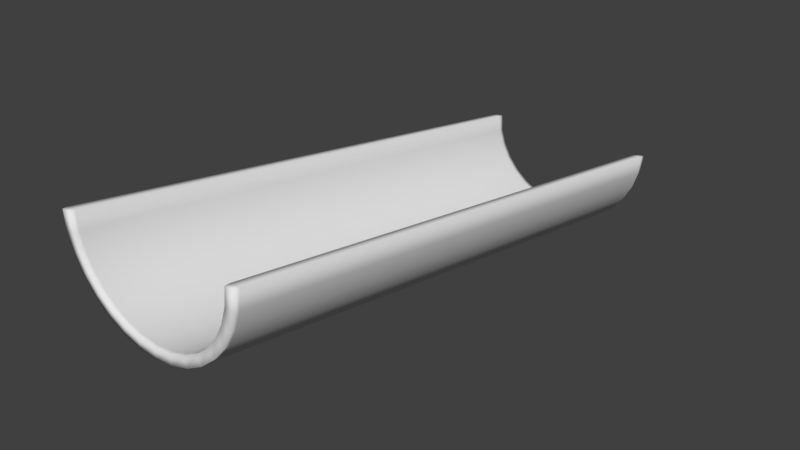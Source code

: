 # Source: track_simple_straight.blend  (saved by Blender 2.79.0; exported with 4.5.12 LTS)
import bpy
from mathutils import Matrix  # noqa: F401  (used for matrix-valued properties, if any)

bpy.ops.wm.read_factory_settings(use_empty=True)
scene = bpy.context.scene
scene.name = 'Scene'

# ---- collections
col_collection_1 = bpy.data.collections.new('Collection 1'); scene.collection.children.link(col_collection_1)

# ---- world
world_world = bpy.data.worlds.new('World'); scene.world = world_world
world_world.color = (0.05088, 0.05088, 0.05088)
world_world.use_sun_shadow = False
world_world.sun_shadow_jitter_overblur = 0.0
world_world.cycles.sampling_method = 'MANUAL'

# ---- meshes
me_circle = bpy.data.meshes.new('Circle')
me_circle.from_pydata([(0.01, 0.05, -1.0), (0.1856, 3.502e-07, -0.8827), (0.3544, 3.502e-07, -0.8315), (-0.5456, 0.05, -0.8315), (0.7583, 2.98e-07, -0.5), (-0.8215, 0.05, -0.5556), (0.91, 2.868e-07, -6.203e-07), (-0.9708, 0.05, -0.1951), (-0.99, 0.05, 2.095e-07), (0.3927, 3.576e-07, -0.9239), (-0.9139, 3.278e-07, -0.3827), (-0.8215, 2.98e-07, -0.5556), (-0.6971, 3.576e-07, -0.7071), (0.7171, 0.05, -0.7071), (0.5656, 0.05, -0.8315), (-0.5456, 3.576e-07, -0.8315), (0.2051, 0.05, -0.9808), (0.01, 0.05, -0.9), (-0.1656, 0.05, -0.8827), (0.6464, 3.502e-07, -0.6364), (0.51, 3.502e-07, -0.7483), (0.8927, 2.98e-07, -0.1756), (0.8415, 3.241e-07, -0.3444), (-0.8215, 0.05, -0.3444), (-0.8727, 0.05, -0.1756), (-0.89, 0.05, 1.846e-07), (0.91, 0.05, -6.165e-07), (-0.7383, 2.98e-07, -0.5), (-0.6264, 3.502e-07, -0.6364), (0.7583, 0.05, -0.5), (-0.3344, 3.502e-07, -0.8315), (-0.49, 3.502e-07, -0.7483), (0.3544, 0.05, -0.8315), (0.8415, 2.98e-07, -0.5556), (0.9339, 3.278e-07, -0.3827), (-0.1851, 0.05, -0.9808), (-0.3727, 0.05, -0.9239), (1.01, 2.868e-07, -6.845e-07), (-0.6971, 0.05, -0.7071), (0.9908, 2.98e-07, -0.1951), (-0.9139, 0.05, -0.3827), (-0.1851, 3.576e-07, -0.9808), (-0.3727, 3.576e-07, -0.9239), (1.01, 0.05, -6.806e-07), (0.9908, 0.05, -0.1951), (0.9339, 0.05, -0.3827), (0.8415, 0.05, -0.5556), (-0.89, 2.868e-07, 1.808e-07), (-0.8215, 3.241e-07, -0.3444), (0.3927, 0.05, -0.9239), (-0.8727, 2.98e-07, -0.1756), (0.01, 3.502e-07, -0.9), (-0.1656, 3.502e-07, -0.8827), (-0.3344, 0.05, -0.8315), (-0.49, 0.05, -0.7483), (-0.6264, 0.05, -0.6364), (-0.7383, 0.05, -0.5), (0.2051, 3.576e-07, -0.9808), (0.01, 3.576e-07, -1.0), (0.7171, 3.576e-07, -0.7071), (0.5656, 3.576e-07, -0.8315), (0.8927, 0.05, -0.1756), (0.8415, 0.05, -0.3444), (-0.9708, 2.98e-07, -0.1951), (0.6464, 0.05, -0.6364), (0.51, 0.05, -0.7483), (-0.99, 2.831e-07, 2.056e-07), (0.1856, 0.05, -0.8827), (2.824e-13, 5.95, -2.0), (-0.1951, 5.95, -1.981), (-0.3827, 5.95, -1.924), (-0.5556, 5.95, -1.831), (-0.7071, 5.95, -1.707), (-0.8315, 5.95, -1.556), (-0.9239, 5.95, -1.383), (-0.9808, 5.95, -1.195), (-1.0, 5.95, -1.0), (1.0, 5.95, -1.0), (0.9808, 5.95, -1.195), (0.9239, 5.95, -1.383), (0.8315, 5.95, -1.556), (0.7071, 5.95, -1.707), (0.5556, 5.95, -1.831), (0.3827, 5.95, -1.924), (0.1951, 5.95, -1.981), (-1.187e-08, 5.95, -1.9), (-0.1756, 5.95, -1.883), (-0.3444, 5.95, -1.831), (-0.5, 5.95, -1.748), (-0.6364, 5.95, -1.636), (-0.7483, 5.95, -1.5), (-0.8315, 5.95, -1.344), (-0.8827, 5.95, -1.176), (-0.9, 5.95, -1.0), (0.9, 5.95, -1.0), (0.8827, 5.95, -1.176), (0.8315, 5.95, -1.344), (0.7483, 5.95, -1.5), (0.6364, 5.95, -1.636), (0.5, 5.95, -1.748), (0.3444, 5.95, -1.831), (0.1756, 5.95, -1.883), (-0.1951, 6.0, -1.981), (2.824e-13, 6.0, -2.0), (-0.3827, 6.0, -1.924), (-0.5556, 6.0, -1.831), (-0.7071, 6.0, -1.707), (-0.8315, 6.0, -1.556), (-0.9239, 6.0, -1.383), (-0.9808, 6.0, -1.195), (-1.0, 6.0, -1.0), (0.9808, 6.0, -1.195), (1.0, 6.0, -1.0), (0.9239, 6.0, -1.383), (0.8315, 6.0, -1.556), (0.7071, 6.0, -1.707), (0.5556, 6.0, -1.831), (0.3827, 6.0, -1.924), (0.1951, 6.0, -1.981), (-0.1756, 6.0, -1.883), (-1.187e-08, 6.0, -1.9), (-0.3444, 6.0, -1.831), (-0.5, 6.0, -1.748), (-0.6364, 6.0, -1.636), (-0.7483, 6.0, -1.5), (-0.8315, 6.0, -1.344), (-0.8827, 6.0, -1.176), (-0.9, 6.0, -1.0), (0.8827, 6.0, -1.176), (0.9, 6.0, -1.0), (0.8315, 6.0, -1.344), (0.7483, 6.0, -1.5), (0.6364, 6.0, -1.636), (0.5, 6.0, -1.748), (0.3444, 6.0, -1.831), (0.1756, 6.0, -1.883)], [], [(45, 34, 33, 46), (46, 33, 59, 13), (44, 39, 34, 45), (40, 10, 63, 7), (43, 37, 39, 44), (5, 11, 10, 40), (18, 52, 51, 17), (56, 27, 28, 55), (38, 12, 11, 5), (16, 57, 58, 0), (17, 51, 1, 67), (55, 28, 31, 54), (3, 15, 12, 38), (67, 1, 2, 32), (54, 31, 30, 53), (36, 42, 15, 3), (14, 82, 81, 13), (61, 95, 96, 62), (13, 81, 80, 46), (26, 94, 95, 61), (46, 80, 79, 45), (24, 92, 93, 25), (45, 79, 78, 44), (23, 91, 92, 24), (44, 78, 77, 43), (56, 90, 91, 23), (8, 76, 75, 7), (55, 89, 90, 56), (7, 75, 74, 40), (54, 88, 89, 55), (40, 74, 73, 5), (53, 87, 88, 54), (8, 66, 47, 25), (32, 2, 20, 65), (0, 58, 41, 35), (13, 59, 60, 14), (64, 19, 4, 29), (29, 4, 22, 62), (65, 20, 19, 64), (61, 21, 6, 26), (35, 41, 42, 36), (25, 47, 50, 24), (23, 48, 27, 56), (24, 50, 48, 23), (26, 6, 37, 43), (53, 30, 52, 18), (7, 63, 66, 8), (62, 22, 21, 61), (49, 9, 57, 16), (14, 60, 9, 49), (9, 60, 20, 2), (15, 42, 30, 31), (60, 59, 19, 20), (42, 41, 52, 30), (59, 33, 4, 19), (41, 58, 51, 52), (33, 34, 22, 4), (34, 39, 21, 22), (39, 37, 6, 21), (66, 63, 50, 47), (63, 10, 48, 50), (10, 11, 27, 48), (58, 57, 1, 51), (11, 12, 28, 27), (57, 9, 2, 1), (12, 15, 31, 28), (78, 111, 112, 77), (90, 124, 125, 91), (76, 110, 109, 75), (89, 123, 124, 90), (75, 109, 108, 74), (88, 122, 123, 89), (74, 108, 107, 73), (87, 121, 122, 88), (101, 135, 120, 85), (73, 107, 106, 72), (86, 119, 121, 87), (100, 134, 135, 101), (72, 106, 105, 71), (85, 120, 119, 86), (99, 133, 134, 100), (71, 105, 104, 70), (62, 96, 97, 29), (49, 83, 82, 14), (25, 93, 76, 8), (35, 69, 68, 0), (29, 97, 98, 64), (16, 84, 83, 49), (43, 77, 94, 26), (36, 70, 69, 35), (64, 98, 99, 65), (0, 68, 84, 16), (3, 71, 70, 36), (65, 99, 100, 32), (17, 85, 86, 18), (38, 72, 71, 3), (32, 100, 101, 67), (18, 86, 87, 53), (5, 73, 72, 38), (67, 101, 85, 17), (106, 123, 122, 105), (118, 135, 134, 117), (107, 124, 123, 106), (103, 120, 135, 118), (108, 125, 124, 107), (109, 126, 125, 108), (110, 127, 126, 109), (111, 128, 129, 112), (113, 130, 128, 111), (114, 131, 130, 113), (102, 119, 120, 103), (115, 132, 131, 114), (104, 121, 119, 102), (116, 133, 132, 115), (105, 122, 121, 104), (117, 134, 133, 116), (91, 125, 126, 92), (79, 113, 111, 78), (92, 126, 127, 93), (80, 114, 113, 79), (94, 129, 128, 95), (81, 115, 114, 80), (95, 128, 130, 96), (82, 116, 115, 81), (96, 130, 131, 97), (83, 117, 116, 82), (93, 127, 110, 76), (69, 102, 103, 68), (97, 131, 132, 98), (84, 118, 117, 83), (77, 112, 129, 94), (70, 104, 102, 69), (98, 132, 133, 99), (68, 103, 118, 84)])
me_circle.polygons.foreach_set('use_smooth', [True] * 134)
me_circle.use_remesh_preserve_volume = False
me_circle.use_remesh_preserve_attributes = False
me_circle.use_mirror_vertex_groups = False
me_circle.update()

# ---- objects
ob_circle = bpy.data.objects.new('Circle', me_circle)

# ---- transforms, parenting, visibility, modifiers, constraints
ob_circle.location = (0.0, 0.0, 0.0)
ob_circle.lineart.crease_threshold = 0.0

# ---- collection membership
col_collection_1.objects.link(ob_circle)

# ---- scene / render settings (as saved in the file)
scene.frame_start = 1; scene.frame_end = 250; scene.frame_set(1)
scene.render.engine = 'BLENDER_EEVEE_NEXT'
scene.render.resolution_percentage = 50
scene.render.dither_intensity = 0.0
scene.cycles.use_denoising = False
scene.cycles.samples = 128
scene.cycles.sampling_pattern = 'TABULATED_SOBOL'
scene.cycles.use_adaptive_sampling = False
scene.cycles.use_light_tree = False
scene.cycles.blur_glossy = 0.0
scene.cycles.sample_clamp_indirect = 0.0
scene.view_settings.view_transform = 'Standard'
bpy.context.view_layer.update()

# ---- added for rendering (the .blend has no active camera and no usable light): camera, sun
cam_auto = bpy.data.cameras.new('AutoCamera')
cam_auto.lens = 50.0
cam_auto.sensor_width = 36.0
cam_auto.clip_end = 1000.0
ob_auto_camera = bpy.data.objects.new('AutoCamera', cam_auto)
scene.collection.objects.link(ob_auto_camera)
ob_auto_camera.location = (6.14504, -4.36805, 3.91203)
ob_auto_camera.rotation_euler = (1.09748, -7.21219e-08, 0.694738)
scene.camera = ob_auto_camera
light_auto_sun = bpy.data.lights.new('AutoSun', 'SUN')
light_auto_sun.energy = 3.0
light_auto_sun.angle = 0.0523599
ob_auto_sun = bpy.data.objects.new('AutoSun', light_auto_sun)
scene.collection.objects.link(ob_auto_sun)
ob_auto_sun.rotation_euler = (0.872665, 0.174533, 0.523599)
bpy.context.view_layer.update()
